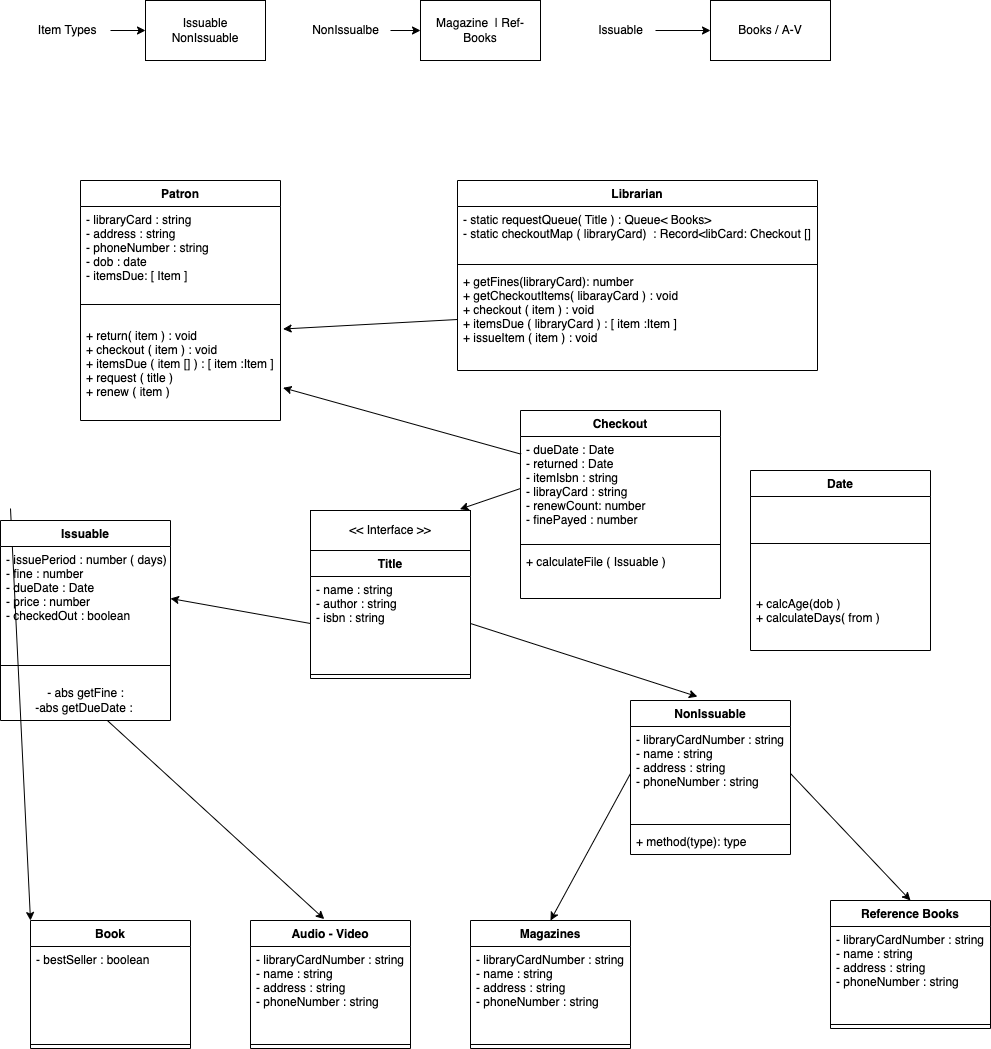

The diagram above was exported from draw.io. Its source (the exported page's mxGraphModel, read from the mxfile embedded in the PNG):
<mxGraphModel dx="303" dy="1835" grid="1" gridSize="10" guides="1" tooltips="1" connect="1" arrows="1" fold="1" page="1" pageScale="1" pageWidth="827" pageHeight="1169" math="0" shadow="0">
  <root>
    <mxCell id="0" />
    <mxCell id="1" parent="0" />
    <mxCell id="2" value="Patron" style="swimlane;fontStyle=1;align=center;verticalAlign=top;childLayout=stackLayout;horizontal=1;startSize=26;horizontalStack=0;resizeParent=1;resizeParentMax=0;resizeLast=0;collapsible=1;marginBottom=0;" parent="1" vertex="1">
      <mxGeometry x="90" width="200" height="240" as="geometry">
        <mxRectangle x="30" y="50" width="80" height="30" as="alternateBounds" />
      </mxGeometry>
    </mxCell>
    <mxCell id="3" value="- libraryCard : string&#10;- address : string&#10;- phoneNumber : string&#10;- dob : date&#10;- itemsDue: [ Item ]&#10;" style="text;strokeColor=none;fillColor=none;align=left;verticalAlign=top;spacingLeft=4;spacingRight=4;overflow=hidden;rotatable=0;points=[[0,0.5],[1,0.5]];portConstraint=eastwest;" parent="2" vertex="1">
      <mxGeometry y="26" width="200" height="94" as="geometry" />
    </mxCell>
    <mxCell id="4" value="" style="line;strokeWidth=1;fillColor=none;align=left;verticalAlign=middle;spacingTop=-1;spacingLeft=3;spacingRight=3;rotatable=0;labelPosition=right;points=[];portConstraint=eastwest;strokeColor=inherit;" parent="2" vertex="1">
      <mxGeometry y="120" width="200" height="8" as="geometry" />
    </mxCell>
    <mxCell id="5" value="&#10;+ return( item ) : void&#10;+ checkout ( item ) : void&#10;+ itemsDue ( item [] ) : [ item :Item ]&#10;+ request ( title ) &#10;+ renew ( item )" style="text;strokeColor=none;fillColor=none;align=left;verticalAlign=top;spacingLeft=4;spacingRight=4;overflow=hidden;rotatable=0;points=[[0,0.5],[1,0.5]];portConstraint=eastwest;" parent="2" vertex="1">
      <mxGeometry y="128" width="200" height="112" as="geometry" />
    </mxCell>
    <mxCell id="12" value="Book" style="swimlane;fontStyle=1;align=center;verticalAlign=top;childLayout=stackLayout;horizontal=1;startSize=26;horizontalStack=0;resizeParent=1;resizeParentMax=0;resizeLast=0;collapsible=1;marginBottom=0;" parent="1" vertex="1">
      <mxGeometry x="40" y="740" width="160" height="128" as="geometry" />
    </mxCell>
    <mxCell id="13" value="- bestSeller : boolean" style="text;strokeColor=none;fillColor=none;align=left;verticalAlign=top;spacingLeft=4;spacingRight=4;overflow=hidden;rotatable=0;points=[[0,0.5],[1,0.5]];portConstraint=eastwest;" parent="12" vertex="1">
      <mxGeometry y="26" width="160" height="94" as="geometry" />
    </mxCell>
    <mxCell id="14" value="" style="line;strokeWidth=1;fillColor=none;align=left;verticalAlign=middle;spacingTop=-1;spacingLeft=3;spacingRight=3;rotatable=0;labelPosition=right;points=[];portConstraint=eastwest;strokeColor=inherit;" parent="12" vertex="1">
      <mxGeometry y="120" width="160" height="8" as="geometry" />
    </mxCell>
    <mxCell id="16" value="Date" style="swimlane;fontStyle=1;align=center;verticalAlign=top;childLayout=stackLayout;horizontal=1;startSize=26;horizontalStack=0;resizeParent=1;resizeParentMax=0;resizeLast=0;collapsible=1;marginBottom=0;" parent="1" vertex="1">
      <mxGeometry x="760" y="290" width="180" height="180" as="geometry">
        <mxRectangle x="30" y="50" width="80" height="30" as="alternateBounds" />
      </mxGeometry>
    </mxCell>
    <mxCell id="18" value="" style="line;strokeWidth=1;fillColor=none;align=left;verticalAlign=middle;spacingTop=-1;spacingLeft=3;spacingRight=3;rotatable=0;labelPosition=right;points=[];portConstraint=eastwest;strokeColor=inherit;" parent="16" vertex="1">
      <mxGeometry y="26" width="180" height="94" as="geometry" />
    </mxCell>
    <mxCell id="19" value="+ calcAge(dob )&#10;+ calculateDays( from ) " style="text;strokeColor=none;fillColor=none;align=left;verticalAlign=top;spacingLeft=4;spacingRight=4;overflow=hidden;rotatable=0;points=[[0,0.5],[1,0.5]];portConstraint=eastwest;" parent="16" vertex="1">
      <mxGeometry y="120" width="180" height="60" as="geometry" />
    </mxCell>
    <mxCell id="25" style="edgeStyle=none;html=1;entryX=1.013;entryY=0.183;entryDx=0;entryDy=0;entryPerimeter=0;exitX=0;exitY=0.5;exitDx=0;exitDy=0;" parent="1" source="64" target="5" edge="1">
      <mxGeometry relative="1" as="geometry">
        <mxPoint x="440" y="147" as="sourcePoint" />
        <Array as="points" />
      </mxGeometry>
    </mxCell>
    <mxCell id="26" value="Title" style="swimlane;fontStyle=1;align=center;verticalAlign=top;childLayout=stackLayout;horizontal=1;startSize=26;horizontalStack=0;resizeParent=1;resizeParentMax=0;resizeLast=0;collapsible=1;marginBottom=0;" parent="1" vertex="1">
      <mxGeometry x="320" y="370" width="160" height="128" as="geometry" />
    </mxCell>
    <mxCell id="27" value="- name : string &#10;- author : string&#10;- isbn : string" style="text;strokeColor=none;fillColor=none;align=left;verticalAlign=top;spacingLeft=4;spacingRight=4;overflow=hidden;rotatable=0;points=[[0,0.5],[1,0.5]];portConstraint=eastwest;" parent="26" vertex="1">
      <mxGeometry y="26" width="160" height="94" as="geometry" />
    </mxCell>
    <mxCell id="28" value="" style="line;strokeWidth=1;fillColor=none;align=left;verticalAlign=middle;spacingTop=-1;spacingLeft=3;spacingRight=3;rotatable=0;labelPosition=right;points=[];portConstraint=eastwest;strokeColor=inherit;" parent="26" vertex="1">
      <mxGeometry y="120" width="160" height="8" as="geometry" />
    </mxCell>
    <mxCell id="34" value="NonIssuable" style="swimlane;fontStyle=1;align=center;verticalAlign=top;childLayout=stackLayout;horizontal=1;startSize=26;horizontalStack=0;resizeParent=1;resizeParentMax=0;resizeLast=0;collapsible=1;marginBottom=0;" parent="1" vertex="1">
      <mxGeometry x="640" y="520" width="160" height="154" as="geometry" />
    </mxCell>
    <mxCell id="35" value="- libraryCardNumber : string&#10;- name : string&#10;- address : string&#10;- phoneNumber : string&#10;" style="text;strokeColor=none;fillColor=none;align=left;verticalAlign=top;spacingLeft=4;spacingRight=4;overflow=hidden;rotatable=0;points=[[0,0.5],[1,0.5]];portConstraint=eastwest;" parent="34" vertex="1">
      <mxGeometry y="26" width="160" height="94" as="geometry" />
    </mxCell>
    <mxCell id="36" value="" style="line;strokeWidth=1;fillColor=none;align=left;verticalAlign=middle;spacingTop=-1;spacingLeft=3;spacingRight=3;rotatable=0;labelPosition=right;points=[];portConstraint=eastwest;strokeColor=inherit;" parent="34" vertex="1">
      <mxGeometry y="120" width="160" height="8" as="geometry" />
    </mxCell>
    <mxCell id="37" value="+ method(type): type" style="text;strokeColor=none;fillColor=none;align=left;verticalAlign=top;spacingLeft=4;spacingRight=4;overflow=hidden;rotatable=0;points=[[0,0.5],[1,0.5]];portConstraint=eastwest;" parent="34" vertex="1">
      <mxGeometry y="128" width="160" height="26" as="geometry" />
    </mxCell>
    <mxCell id="41" style="edgeStyle=none;html=1;exitX=0;exitY=0.5;exitDx=0;exitDy=0;entryX=1;entryY=0.5;entryDx=0;entryDy=0;" parent="1" source="27" target="88" edge="1">
      <mxGeometry relative="1" as="geometry">
        <mxPoint x="180" y="320" as="targetPoint" />
      </mxGeometry>
    </mxCell>
    <mxCell id="42" style="edgeStyle=none;html=1;exitX=1;exitY=0.5;exitDx=0;exitDy=0;entryX=0.418;entryY=-0.025;entryDx=0;entryDy=0;entryPerimeter=0;" parent="1" source="27" target="34" edge="1">
      <mxGeometry relative="1" as="geometry" />
    </mxCell>
    <mxCell id="43" style="edgeStyle=none;html=1;exitX=0;exitY=0.5;exitDx=0;exitDy=0;entryX=0;entryY=0;entryDx=0;entryDy=0;" parent="1" target="12" edge="1">
      <mxGeometry relative="1" as="geometry">
        <mxPoint x="20" y="328" as="sourcePoint" />
      </mxGeometry>
    </mxCell>
    <mxCell id="44" value="Audio - Video" style="swimlane;fontStyle=1;align=center;verticalAlign=top;childLayout=stackLayout;horizontal=1;startSize=26;horizontalStack=0;resizeParent=1;resizeParentMax=0;resizeLast=0;collapsible=1;marginBottom=0;" parent="1" vertex="1">
      <mxGeometry x="260" y="740" width="160" height="128" as="geometry" />
    </mxCell>
    <mxCell id="45" value="- libraryCardNumber : string&#10;- name : string&#10;- address : string&#10;- phoneNumber : string&#10;" style="text;strokeColor=none;fillColor=none;align=left;verticalAlign=top;spacingLeft=4;spacingRight=4;overflow=hidden;rotatable=0;points=[[0,0.5],[1,0.5]];portConstraint=eastwest;" parent="44" vertex="1">
      <mxGeometry y="26" width="160" height="94" as="geometry" />
    </mxCell>
    <mxCell id="46" value="" style="line;strokeWidth=1;fillColor=none;align=left;verticalAlign=middle;spacingTop=-1;spacingLeft=3;spacingRight=3;rotatable=0;labelPosition=right;points=[];portConstraint=eastwest;strokeColor=inherit;" parent="44" vertex="1">
      <mxGeometry y="120" width="160" height="8" as="geometry" />
    </mxCell>
    <mxCell id="48" style="edgeStyle=none;html=1;entryX=0.461;entryY=-0.011;entryDx=0;entryDy=0;entryPerimeter=0;" parent="1" source="89" target="44" edge="1">
      <mxGeometry relative="1" as="geometry">
        <mxPoint x="190" y="328" as="sourcePoint" />
      </mxGeometry>
    </mxCell>
    <mxCell id="50" value="Reference Books" style="swimlane;fontStyle=1;align=center;verticalAlign=top;childLayout=stackLayout;horizontal=1;startSize=26;horizontalStack=0;resizeParent=1;resizeParentMax=0;resizeLast=0;collapsible=1;marginBottom=0;" parent="1" vertex="1">
      <mxGeometry x="840" y="720" width="160" height="128" as="geometry" />
    </mxCell>
    <mxCell id="51" value="- libraryCardNumber : string&#10;- name : string&#10;- address : string&#10;- phoneNumber : string&#10;" style="text;strokeColor=none;fillColor=none;align=left;verticalAlign=top;spacingLeft=4;spacingRight=4;overflow=hidden;rotatable=0;points=[[0,0.5],[1,0.5]];portConstraint=eastwest;" parent="50" vertex="1">
      <mxGeometry y="26" width="160" height="94" as="geometry" />
    </mxCell>
    <mxCell id="52" value="" style="line;strokeWidth=1;fillColor=none;align=left;verticalAlign=middle;spacingTop=-1;spacingLeft=3;spacingRight=3;rotatable=0;labelPosition=right;points=[];portConstraint=eastwest;strokeColor=inherit;" parent="50" vertex="1">
      <mxGeometry y="120" width="160" height="8" as="geometry" />
    </mxCell>
    <mxCell id="54" value="Magazines" style="swimlane;fontStyle=1;align=center;verticalAlign=top;childLayout=stackLayout;horizontal=1;startSize=26;horizontalStack=0;resizeParent=1;resizeParentMax=0;resizeLast=0;collapsible=1;marginBottom=0;" parent="1" vertex="1">
      <mxGeometry x="480" y="740" width="160" height="128" as="geometry" />
    </mxCell>
    <mxCell id="55" value="- libraryCardNumber : string&#10;- name : string&#10;- address : string&#10;- phoneNumber : string&#10;" style="text;strokeColor=none;fillColor=none;align=left;verticalAlign=top;spacingLeft=4;spacingRight=4;overflow=hidden;rotatable=0;points=[[0,0.5],[1,0.5]];portConstraint=eastwest;" parent="54" vertex="1">
      <mxGeometry y="26" width="160" height="94" as="geometry" />
    </mxCell>
    <mxCell id="56" value="" style="line;strokeWidth=1;fillColor=none;align=left;verticalAlign=middle;spacingTop=-1;spacingLeft=3;spacingRight=3;rotatable=0;labelPosition=right;points=[];portConstraint=eastwest;strokeColor=inherit;" parent="54" vertex="1">
      <mxGeometry y="120" width="160" height="8" as="geometry" />
    </mxCell>
    <mxCell id="58" style="edgeStyle=none;html=1;exitX=0;exitY=0.5;exitDx=0;exitDy=0;entryX=0.5;entryY=0;entryDx=0;entryDy=0;" parent="1" source="35" target="54" edge="1">
      <mxGeometry relative="1" as="geometry" />
    </mxCell>
    <mxCell id="59" style="edgeStyle=none;html=1;exitX=1;exitY=0.5;exitDx=0;exitDy=0;entryX=0.5;entryY=0;entryDx=0;entryDy=0;" parent="1" source="35" target="50" edge="1">
      <mxGeometry relative="1" as="geometry" />
    </mxCell>
    <mxCell id="61" value="Librarian" style="swimlane;fontStyle=1;align=center;verticalAlign=top;childLayout=stackLayout;horizontal=1;startSize=26;horizontalStack=0;resizeParent=1;resizeParentMax=0;resizeLast=0;collapsible=1;marginBottom=0;" parent="1" vertex="1">
      <mxGeometry x="467" width="360" height="190" as="geometry">
        <mxRectangle x="30" y="50" width="80" height="30" as="alternateBounds" />
      </mxGeometry>
    </mxCell>
    <mxCell id="62" value="- static requestQueue( Title ) : Queue&lt; Books&gt;&#10;- static checkoutMap ( libraryCard)  : Record&lt;libCard: Checkout [] &gt;" style="text;strokeColor=none;fillColor=none;align=left;verticalAlign=top;spacingLeft=4;spacingRight=4;overflow=hidden;rotatable=0;points=[[0,0.5],[1,0.5]];portConstraint=eastwest;" parent="61" vertex="1">
      <mxGeometry y="26" width="360" height="54" as="geometry" />
    </mxCell>
    <mxCell id="63" value="" style="line;strokeWidth=1;fillColor=none;align=left;verticalAlign=middle;spacingTop=-1;spacingLeft=3;spacingRight=3;rotatable=0;labelPosition=right;points=[];portConstraint=eastwest;strokeColor=inherit;" parent="61" vertex="1">
      <mxGeometry y="80" width="360" height="8" as="geometry" />
    </mxCell>
    <mxCell id="64" value="+ getFines(libraryCard): number&#10;+ getCheckoutItems( libarayCard ) : void&#10;+ checkout ( item ) : void&#10;+ itemsDue ( libraryCard ) : [ item :Item ]&#10;+ issueItem ( item ) : void&#10;" style="text;strokeColor=none;fillColor=none;align=left;verticalAlign=top;spacingLeft=4;spacingRight=4;overflow=hidden;rotatable=0;points=[[0,0.5],[1,0.5]];portConstraint=eastwest;" parent="61" vertex="1">
      <mxGeometry y="88" width="360" height="102" as="geometry" />
    </mxCell>
    <mxCell id="65" value="Checkout" style="swimlane;fontStyle=1;align=center;verticalAlign=top;childLayout=stackLayout;horizontal=1;startSize=26;horizontalStack=0;resizeParent=1;resizeParentMax=0;resizeLast=0;collapsible=1;marginBottom=0;" parent="1" vertex="1">
      <mxGeometry x="530" y="230" width="200" height="188" as="geometry">
        <mxRectangle x="30" y="50" width="80" height="30" as="alternateBounds" />
      </mxGeometry>
    </mxCell>
    <mxCell id="66" value="- dueDate : Date&#10;- returned : Date&#10;- itemIsbn : string&#10;- librayCard : string&#10;- renewCount: number&#10;- finePayed : number&#10;" style="text;strokeColor=none;fillColor=none;align=left;verticalAlign=top;spacingLeft=4;spacingRight=4;overflow=hidden;rotatable=0;points=[[0,0.5],[1,0.5]];portConstraint=eastwest;" parent="65" vertex="1">
      <mxGeometry y="26" width="200" height="104" as="geometry" />
    </mxCell>
    <mxCell id="67" value="" style="line;strokeWidth=1;fillColor=none;align=left;verticalAlign=middle;spacingTop=-1;spacingLeft=3;spacingRight=3;rotatable=0;labelPosition=right;points=[];portConstraint=eastwest;strokeColor=inherit;" parent="65" vertex="1">
      <mxGeometry y="130" width="200" height="8" as="geometry" />
    </mxCell>
    <mxCell id="68" value="+ calculateFile ( Issuable )" style="text;strokeColor=none;fillColor=none;align=left;verticalAlign=top;spacingLeft=4;spacingRight=4;overflow=hidden;rotatable=0;points=[[0,0.5],[1,0.5]];portConstraint=eastwest;" parent="65" vertex="1">
      <mxGeometry y="138" width="200" height="50" as="geometry" />
    </mxCell>
    <mxCell id="69" value="&amp;lt;&amp;lt; Interface &amp;gt;&amp;gt;" style="html=1;whiteSpace=wrap;container=1;recursiveResize=0;collapsible=0;" parent="1" vertex="1">
      <mxGeometry x="320" y="330" width="160" height="40" as="geometry" />
    </mxCell>
    <mxCell id="71" style="edgeStyle=none;html=1;entryX=1.013;entryY=0.708;entryDx=0;entryDy=0;entryPerimeter=0;exitX=0.003;exitY=0.17;exitDx=0;exitDy=0;exitPerimeter=0;" parent="1" source="66" target="5" edge="1">
      <mxGeometry relative="1" as="geometry">
        <mxPoint x="520" y="270" as="sourcePoint" />
        <mxPoint x="510" y="250" as="targetPoint" />
      </mxGeometry>
    </mxCell>
    <mxCell id="72" style="edgeStyle=none;html=1;exitX=0;exitY=0.5;exitDx=0;exitDy=0;entryX=0.934;entryY=-0.033;entryDx=0;entryDy=0;entryPerimeter=0;" parent="1" source="66" target="69" edge="1">
      <mxGeometry relative="1" as="geometry" />
    </mxCell>
    <mxCell id="87" value="Issuable" style="swimlane;fontStyle=1;align=center;verticalAlign=top;childLayout=stackLayout;horizontal=1;startSize=26;horizontalStack=0;resizeParent=1;resizeParentMax=0;resizeLast=0;collapsible=1;marginBottom=0;" parent="1" vertex="1">
      <mxGeometry x="10" y="340" width="170" height="200" as="geometry" />
    </mxCell>
    <mxCell id="88" value="- issuePeriod : number ( days)&#10;- fine : number&#10;- dueDate : Date&#10;- price : number &#10;- checkedOut : boolean&#10;" style="text;strokeColor=none;fillColor=none;align=left;verticalAlign=top;spacingLeft=4;spacingRight=4;overflow=hidden;rotatable=0;points=[[0,0.5],[1,0.5]];portConstraint=eastwest;" parent="87" vertex="1">
      <mxGeometry y="26" width="170" height="104" as="geometry" />
    </mxCell>
    <mxCell id="90" value="" style="line;strokeWidth=1;fillColor=none;align=left;verticalAlign=middle;spacingTop=-1;spacingLeft=3;spacingRight=3;rotatable=0;labelPosition=right;points=[];portConstraint=eastwest;strokeColor=inherit;" parent="87" vertex="1">
      <mxGeometry y="130" width="170" height="30" as="geometry" />
    </mxCell>
    <mxCell id="89" value="- abs getFine :&lt;br&gt;-abs getDueDate :&amp;nbsp;" style="text;html=1;align=center;verticalAlign=middle;resizable=0;points=[];autosize=1;strokeColor=none;fillColor=none;" parent="87" vertex="1">
      <mxGeometry y="160" width="170" height="40" as="geometry" />
    </mxCell>
    <mxCell id="93" value="" style="edgeStyle=none;html=1;" parent="1" source="91" target="92" edge="1">
      <mxGeometry relative="1" as="geometry" />
    </mxCell>
    <mxCell id="91" value="&amp;nbsp;Item Types" style="text;html=1;align=center;verticalAlign=middle;resizable=0;points=[];autosize=1;strokeColor=none;fillColor=none;" parent="1" vertex="1">
      <mxGeometry x="30" y="-165" width="90" height="30" as="geometry" />
    </mxCell>
    <mxCell id="92" value="Issuable&lt;br&gt;NonIssuable" style="whiteSpace=wrap;html=1;" parent="1" vertex="1">
      <mxGeometry x="155" y="-180" width="120" height="60" as="geometry" />
    </mxCell>
    <mxCell id="96" value="" style="edgeStyle=none;html=1;" parent="1" source="94" target="95" edge="1">
      <mxGeometry relative="1" as="geometry" />
    </mxCell>
    <mxCell id="94" value="NonIssualbe" style="text;html=1;align=center;verticalAlign=middle;resizable=0;points=[];autosize=1;strokeColor=none;fillColor=none;" parent="1" vertex="1">
      <mxGeometry x="310" y="-165" width="90" height="30" as="geometry" />
    </mxCell>
    <mxCell id="95" value="Magazine&amp;nbsp; | Ref-Books" style="whiteSpace=wrap;html=1;" parent="1" vertex="1">
      <mxGeometry x="430" y="-180" width="120" height="60" as="geometry" />
    </mxCell>
    <mxCell id="99" value="" style="edgeStyle=none;html=1;" parent="1" source="97" target="98" edge="1">
      <mxGeometry relative="1" as="geometry" />
    </mxCell>
    <mxCell id="97" value="Issuable" style="text;html=1;align=center;verticalAlign=middle;resizable=0;points=[];autosize=1;strokeColor=none;fillColor=none;" parent="1" vertex="1">
      <mxGeometry x="595" y="-165" width="70" height="30" as="geometry" />
    </mxCell>
    <mxCell id="98" value="Books / A-V" style="whiteSpace=wrap;html=1;" parent="1" vertex="1">
      <mxGeometry x="720" y="-180" width="120" height="60" as="geometry" />
    </mxCell>
  </root>
</mxGraphModel>